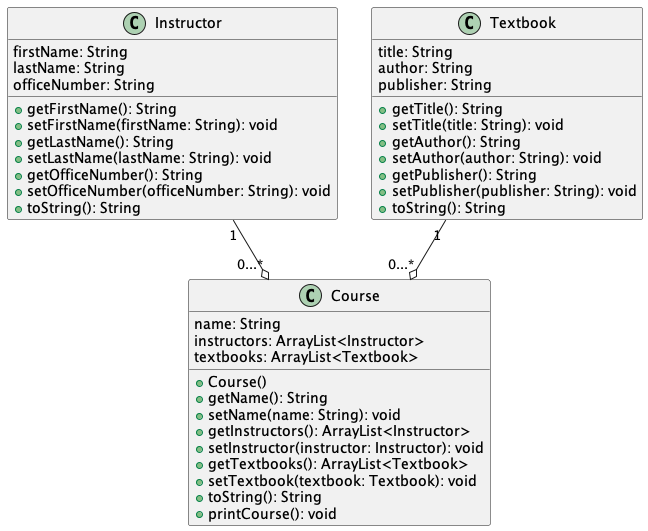

The diagram above was rendered by PlantUML. Its source (embedded in the PNG):
@startuml
class Instructor {
    firstName: String
    lastName: String
    officeNumber: String
    + getFirstName(): String
    + setFirstName(firstName: String): void
    + getLastName(): String
    + setLastName(lastName: String): void
    + getOfficeNumber(): String
    + setOfficeNumber(officeNumber: String): void
    + toString(): String
}

class Textbook {
    title: String
    author: String
    publisher: String
    + getTitle(): String
    + setTitle(title: String): void
    + getAuthor(): String
    + setAuthor(author: String): void
    + getPublisher(): String
    + setPublisher(publisher: String): void
    + toString(): String
}

class Course {
    name: String
    instructors: ArrayList<Instructor>
    textbooks: ArrayList<Textbook>
    + Course()
    + getName(): String
    + setName(name: String): void
    + getInstructors(): ArrayList<Instructor>
    + setInstructor(instructor: Instructor): void
    + getTextbooks(): ArrayList<Textbook>
    + setTextbook(textbook: Textbook): void
    + toString(): String
    + printCourse(): void
}

Instructor " 1" --o "0...*" Course
Textbook "1" --o "0...*" Course

@enduml